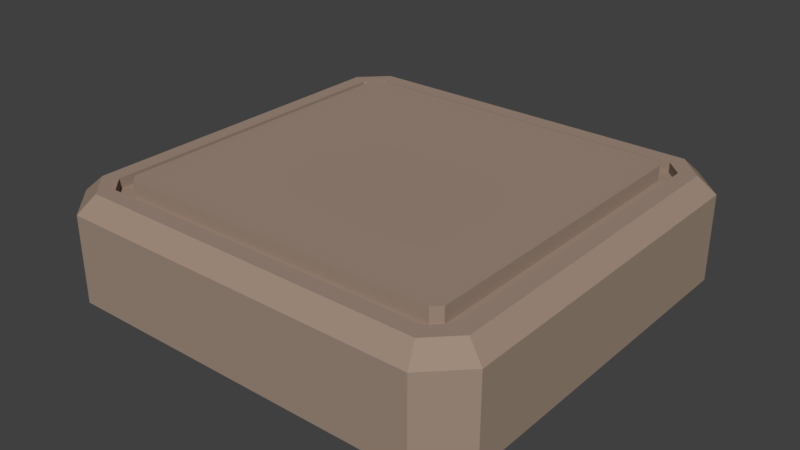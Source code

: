 # Source: menu_button_big.blend  (saved by Blender 2.78.0; exported with 4.5.12 LTS)
import bpy
from mathutils import Matrix  # noqa: F401  (used for matrix-valued properties, if any)

bpy.ops.wm.read_factory_settings(use_empty=True)
scene = bpy.context.scene
scene.name = 'Scene'

# ---- collections
col_collection_1 = bpy.data.collections.new('Collection 1'); scene.collection.children.link(col_collection_1)

# ---- materials (node trees are filled in below, after node groups)
mat_button_mat = bpy.data.materials.new('button_mat')
mat_button_mat.alpha_threshold = 0.0
mat_button_mat.use_transparent_shadow = False
mat_button_mat.diffuse_color = (0.3506, 0.259, 0.2018, 1.0)
mat_button_mat.roughness = 0.5
mat_button_mat.specular_intensity = 0.0

# ---- material node trees

# ---- world
world_world = bpy.data.worlds.new('World'); scene.world = world_world
world_world.color = (0.05088, 0.05088, 0.05088)
world_world.use_sun_shadow = False
world_world.sun_shadow_jitter_overblur = 0.0
world_world.cycles.sampling_method = 'MANUAL'

# ---- meshes
me_cube_001 = bpy.data.meshes.new('Cube.001')
me_cube_001.from_pydata([(-1.106, -1.281, -0.2973), (-1.323, -1.064, -0.2973), (-1.126, -0.9821, 0.3255), (-1.024, -1.084, 0.3255), (-1.323, 1.064, -0.2973), (-1.106, 1.281, -0.2973), (-1.024, 1.084, 0.3255), (-1.126, 0.9821, 0.3255), (1.323, -1.064, -0.2973), (1.106, -1.281, -0.2973), (1.024, -1.084, 0.3255), (1.126, -0.9821, 0.3255), (1.106, 1.281, -0.2973), (1.323, 1.064, -0.2973), (1.126, 0.9821, 0.3255), (1.024, 1.084, 0.3255), (-1.106, -1.281, 0.2275), (-1.323, -1.064, 0.2275), (-1.323, 1.064, 0.2275), (-1.106, 1.281, 0.2275), (1.106, 1.281, 0.2275), (1.323, 1.064, 0.2275), (1.323, -1.064, 0.2275), (1.106, -1.281, 0.2275), (-1.063, -1.179, 0.3255), (-1.221, -1.021, 0.3255), (-1.221, 1.021, 0.3255), (-1.063, 1.179, 0.3255), (1.063, 1.179, 0.3255), (1.221, 1.021, 0.3255), (1.221, -1.021, 0.3255), (1.063, -1.179, 0.3255), (-0.9862, -0.9924, 0.2652), (-1.034, -0.9442, 0.2652), (-1.034, 0.9442, 0.2652), (-0.9862, 0.9924, 0.2652), (0.9862, 0.9924, 0.2652), (1.034, 0.9442, 0.2652), (1.034, -0.9442, 0.2652), (0.9862, -0.9924, 0.2652), (-1.024, -1.084, 0.2652), (-1.126, -0.9821, 0.2652), (-1.126, 0.9821, 0.2652), (-1.024, 1.084, 0.2652), (1.024, 1.084, 0.2652), (1.126, 0.9821, 0.2652), (1.126, -0.9821, 0.2652), (1.024, -1.084, 0.2652), (-0.9862, -0.9924, 0.3576), (-1.034, -0.9442, 0.3576), (-1.034, 0.9442, 0.3576), (-0.9862, 0.9924, 0.3576), (0.9862, 0.9924, 0.3576), (1.034, 0.9442, 0.3576), (1.034, -0.9442, 0.3576), (0.9862, -0.9924, 0.3576), (-1.323, 0.0, -0.2973), (-1.323, 0.0, 0.2275), (-1.221, 0.0, 0.3255), (-1.126, 0.0, 0.3255), (-1.126, 0.0, 0.2652), (-1.034, 0.0, 0.2652), (-1.034, 0.0, 0.3576), (1.323, 0.0, -0.2973), (1.323, 0.0, 0.2275), (1.221, 0.0, 0.3255), (1.126, 0.0, 0.3255), (1.126, 0.0, 0.2652), (1.034, 0.0, 0.2652), (1.034, 0.0, 0.3576)], [], [(9, 23, 16, 0), (63, 64, 22, 8), (6, 7, 42, 43), (56, 57, 18, 4), (5, 19, 20, 12), (0, 16, 17, 1), (19, 5, 4, 18), (21, 13, 12, 20), (23, 9, 8, 22), (4, 5, 12, 13, 63, 8, 9, 0, 1, 56), (24, 25, 17, 16), (26, 27, 19, 18), (28, 29, 21, 20), (30, 31, 23, 22), (58, 26, 18, 57), (31, 24, 16, 23), (65, 30, 22, 64), (27, 28, 20, 19), (3, 2, 25, 24), (7, 6, 27, 26), (15, 14, 29, 28), (11, 10, 31, 30), (59, 7, 26, 58), (10, 3, 24, 31), (66, 11, 30, 65), (6, 15, 28, 27), (37, 36, 52, 53), (66, 14, 45, 67), (59, 2, 41, 60), (14, 15, 44, 45), (2, 3, 40, 41), (15, 6, 43, 44), (3, 10, 47, 40), (10, 11, 46, 47), (32, 33, 41, 40), (34, 35, 43, 42), (36, 37, 45, 44), (38, 39, 47, 46), (61, 34, 42, 60), (39, 32, 40, 47), (68, 38, 46, 67), (35, 36, 44, 43), (53, 52, 51, 50, 62, 49, 48, 55, 54, 69), (33, 32, 48, 49), (36, 35, 51, 52), (32, 39, 55, 48), (39, 38, 54, 55), (35, 34, 50, 51), (68, 37, 53, 69), (61, 33, 49, 62), (34, 61, 62, 50), (33, 61, 60, 41), (7, 59, 60, 42), (2, 59, 58, 25), (25, 58, 57, 17), (1, 17, 57, 56), (38, 68, 69, 54), (37, 68, 67, 45), (11, 66, 67, 46), (14, 66, 65, 29), (29, 65, 64, 21), (13, 21, 64, 63)])
me_cube_001.materials.append(mat_button_mat)
me_cube_001.use_remesh_preserve_volume = False
me_cube_001.use_remesh_preserve_attributes = False
me_cube_001.use_mirror_vertex_groups = False
me_cube_001.update()

# ---- objects
ob_cube = bpy.data.objects.new('Cube', me_cube_001)

# ---- transforms, parenting, visibility, modifiers, constraints
ob_cube.location = (0.0, 0.0, 0.0)
ob_cube.lineart.crease_threshold = 0.0

# ---- collection membership
col_collection_1.objects.link(ob_cube)

# ---- scene / render settings (as saved in the file)
scene.frame_start = 1; scene.frame_end = 250; scene.frame_set(1)
scene.render.engine = 'BLENDER_EEVEE_NEXT'
scene.render.resolution_percentage = 50
scene.render.dither_intensity = 0.0
scene.cycles.use_denoising = False
scene.cycles.samples = 128
scene.cycles.sampling_pattern = 'TABULATED_SOBOL'
scene.cycles.light_sampling_threshold = 0.0
scene.cycles.use_adaptive_sampling = False
scene.cycles.use_light_tree = False
scene.cycles.blur_glossy = 0.0
scene.cycles.sample_clamp_indirect = 0.0
scene.view_settings.view_transform = 'Standard'
bpy.context.view_layer.update()

# ---- added for rendering (the .blend has no active camera and no usable light): camera, sun
cam_auto = bpy.data.cameras.new('AutoCamera')
cam_auto.lens = 50.0
cam_auto.sensor_width = 36.0
cam_auto.clip_end = 1000.0
ob_auto_camera = bpy.data.objects.new('AutoCamera', cam_auto)
scene.collection.objects.link(ob_auto_camera)
ob_auto_camera.location = (3.46137, -4.15365, 2.79922)
ob_auto_camera.rotation_euler = (1.09748, -7.21219e-08, 0.694738)
scene.camera = ob_auto_camera
light_auto_sun = bpy.data.lights.new('AutoSun', 'SUN')
light_auto_sun.energy = 3.0
light_auto_sun.angle = 0.0523599
ob_auto_sun = bpy.data.objects.new('AutoSun', light_auto_sun)
scene.collection.objects.link(ob_auto_sun)
ob_auto_sun.rotation_euler = (0.872665, 0.174533, 0.523599)
bpy.context.view_layer.update()
